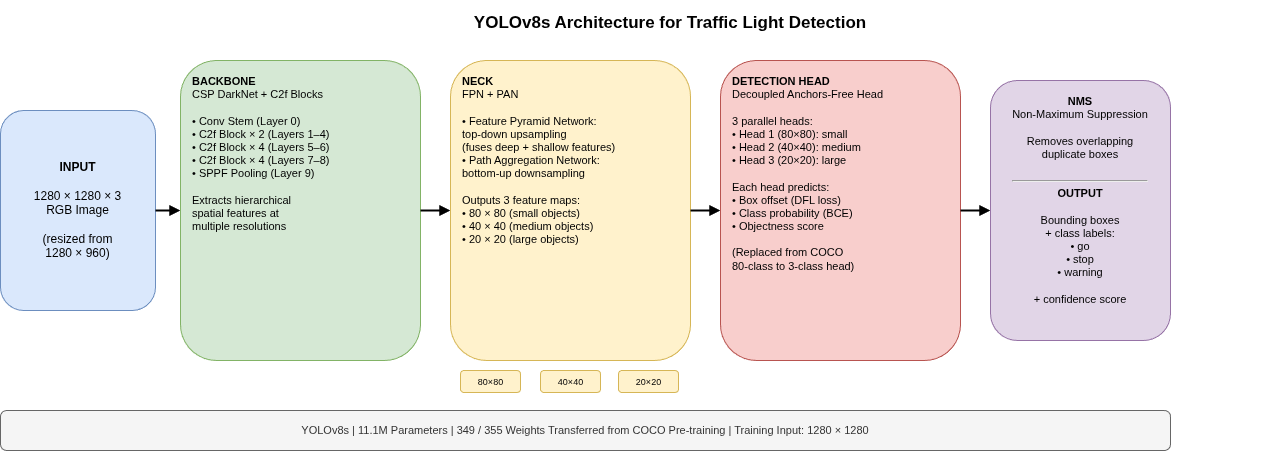

The diagram above was exported from draw.io. Its source (the exported page's mxGraphModel, read from the mxfile embedded in the PNG):
<mxGraphModel dx="508" dy="795" grid="1" gridSize="10" guides="1" tooltips="1" connect="1" arrows="1" fold="1" page="1" pageScale="1" pageWidth="1400" pageHeight="680" math="0" shadow="0">
  <root>
    <mxCell id="0" />
    <mxCell id="1" parent="0" />
    <mxCell id="2" value="YOLOv8s Architecture for Traffic Light Detection" style="text;html=1;strokeColor=none;fillColor=none;align=center;verticalAlign=middle;whiteSpace=wrap;fontSize=17;fontStyle=1;" parent="1" vertex="1">
      <mxGeometry x="100" y="20" width="1200" height="45" as="geometry" />
    </mxCell>
    <mxCell id="3" value="&lt;b&gt;INPUT&lt;/b&gt;&lt;br&gt;&lt;br&gt;1280 &amp;times; 1280 &amp;times; 3&lt;br&gt;RGB Image&lt;br&gt;&lt;br&gt;(resized from&lt;br&gt;1280 &amp;times; 960)" style="rounded=1;whiteSpace=wrap;html=1;fillColor=#dae8fc;strokeColor=#6c8ebf;fontSize=12;verticalAlign=middle;" parent="1" vertex="1">
      <mxGeometry x="30" y="130" width="155" height="200" as="geometry" />
    </mxCell>
    <mxCell id="4" value="" style="endArrow=block;endFill=1;strokeWidth=2;" parent="1" source="3" target="5" edge="1">
      <mxGeometry relative="1" as="geometry" />
    </mxCell>
    <mxCell id="5" value="&lt;b&gt;BACKBONE&lt;/b&gt;&lt;br&gt;CSP DarkNet + C2f Blocks&lt;br&gt;&lt;br&gt;&amp;bull; Conv Stem (Layer 0)&lt;br&gt;&amp;bull; C2f Block &amp;times; 2 (Layers 1–4)&lt;br&gt;&amp;bull; C2f Block &amp;times; 4 (Layers 5–6)&lt;br&gt;&amp;bull; C2f Block &amp;times; 4 (Layers 7–8)&lt;br&gt;&amp;bull; SPPF Pooling (Layer 9)&lt;br&gt;&lt;br&gt;Extracts hierarchical&lt;br&gt;spatial features at&lt;br&gt;multiple resolutions" style="rounded=1;whiteSpace=wrap;html=1;fillColor=#d5e8d4;strokeColor=#82b366;fontSize=11;align=left;spacingLeft=10;verticalAlign=top;spacingTop=8;" parent="1" vertex="1">
      <mxGeometry x="210" y="80" width="240" height="300" as="geometry" />
    </mxCell>
    <mxCell id="6" value="" style="endArrow=block;endFill=1;strokeWidth=2;" parent="1" source="5" target="7" edge="1">
      <mxGeometry relative="1" as="geometry" />
    </mxCell>
    <mxCell id="7" value="&lt;b&gt;NECK&lt;/b&gt;&lt;br&gt;FPN + PAN&lt;br&gt;&lt;br&gt;&amp;bull; Feature Pyramid Network:&lt;br&gt;  top-down upsampling&lt;br&gt;  (fuses deep + shallow features)&lt;br&gt;&amp;bull; Path Aggregation Network:&lt;br&gt;  bottom-up downsampling&lt;br&gt;&lt;br&gt;Outputs 3 feature maps:&lt;br&gt;&amp;bull; 80 &amp;times; 80 (small objects)&lt;br&gt;&amp;bull; 40 &amp;times; 40 (medium objects)&lt;br&gt;&amp;bull; 20 &amp;times; 20 (large objects)" style="rounded=1;whiteSpace=wrap;html=1;fillColor=#fff2cc;strokeColor=#d6b656;fontSize=11;align=left;spacingLeft=10;verticalAlign=top;spacingTop=8;" parent="1" vertex="1">
      <mxGeometry x="480" y="80" width="240" height="300" as="geometry" />
    </mxCell>
    <mxCell id="8" value="" style="endArrow=block;endFill=1;strokeWidth=2;" parent="1" source="7" target="9" edge="1">
      <mxGeometry relative="1" as="geometry" />
    </mxCell>
    <mxCell id="9" value="&lt;b&gt;DETECTION HEAD&lt;/b&gt;&lt;br&gt;Decoupled Anchors-Free Head&lt;br&gt;&lt;br&gt;3 parallel heads:&lt;br&gt;&amp;bull; Head 1 (80&amp;times;80): small&lt;br&gt;&amp;bull; Head 2 (40&amp;times;40): medium&lt;br&gt;&amp;bull; Head 3 (20&amp;times;20): large&lt;br&gt;&lt;br&gt;Each head predicts:&lt;br&gt;&amp;bull; Box offset (DFL loss)&lt;br&gt;&amp;bull; Class probability (BCE)&lt;br&gt;&amp;bull; Objectness score&lt;br&gt;&lt;br&gt;(Replaced from COCO&lt;br&gt;80-class to 3-class head)" style="rounded=1;whiteSpace=wrap;html=1;fillColor=#f8cecc;strokeColor=#b85450;fontSize=11;align=left;spacingLeft=10;verticalAlign=top;spacingTop=8;" parent="1" vertex="1">
      <mxGeometry x="750" y="80" width="240" height="300" as="geometry" />
    </mxCell>
    <mxCell id="10" value="" style="endArrow=block;endFill=1;strokeWidth=2;" parent="1" source="9" target="11" edge="1">
      <mxGeometry relative="1" as="geometry" />
    </mxCell>
    <mxCell id="11" value="&lt;b&gt;NMS&lt;/b&gt;&lt;br&gt;Non-Maximum Suppression&lt;br&gt;&lt;br&gt;Removes overlapping&lt;br&gt;duplicate boxes&lt;br&gt;&lt;br&gt;&lt;hr/&gt;&lt;b&gt;OUTPUT&lt;/b&gt;&lt;br&gt;&lt;br&gt;Bounding boxes&lt;br&gt;+ class labels:&lt;br&gt;&amp;bull; go&lt;br&gt;&amp;bull; stop&lt;br&gt;&amp;bull; warning&lt;br&gt;&lt;br&gt;+ confidence score" style="rounded=1;whiteSpace=wrap;html=1;fillColor=#e1d5e7;strokeColor=#9673a6;fontSize=11;verticalAlign=top;spacingTop=8;" parent="1" vertex="1">
      <mxGeometry x="1020" y="100" width="180" height="260" as="geometry" />
    </mxCell>
    <mxCell id="12" value="YOLOv8s | 11.1M Parameters | 349 / 355 Weights Transferred from COCO Pre-training | Training Input: 1280 &amp;times; 1280" style="text;html=1;strokeColor=#666666;fillColor=#f5f5f5;align=center;verticalAlign=middle;whiteSpace=wrap;rounded=1;fontSize=11;fontColor=#333333;" parent="1" vertex="1">
      <mxGeometry x="30" y="430" width="1170" height="40" as="geometry" />
    </mxCell>
    <mxCell id="13" value="80&amp;times;80" style="text;html=1;strokeColor=#d6b656;fillColor=#fff2cc;align=center;fontSize=9;rounded=1;" parent="1" vertex="1">
      <mxGeometry x="490" y="390" width="60" height="22" as="geometry" />
    </mxCell>
    <mxCell id="14" value="40&amp;times;40" style="text;html=1;strokeColor=#d6b656;fillColor=#fff2cc;align=center;fontSize=9;rounded=1;" parent="1" vertex="1">
      <mxGeometry x="570" y="390" width="60" height="22" as="geometry" />
    </mxCell>
    <mxCell id="15" value="20&amp;times;20" style="text;html=1;strokeColor=#d6b656;fillColor=#fff2cc;align=center;fontSize=9;rounded=1;" parent="1" vertex="1">
      <mxGeometry x="648" y="390" width="60" height="22" as="geometry" />
    </mxCell>
  </root>
</mxGraphModel>